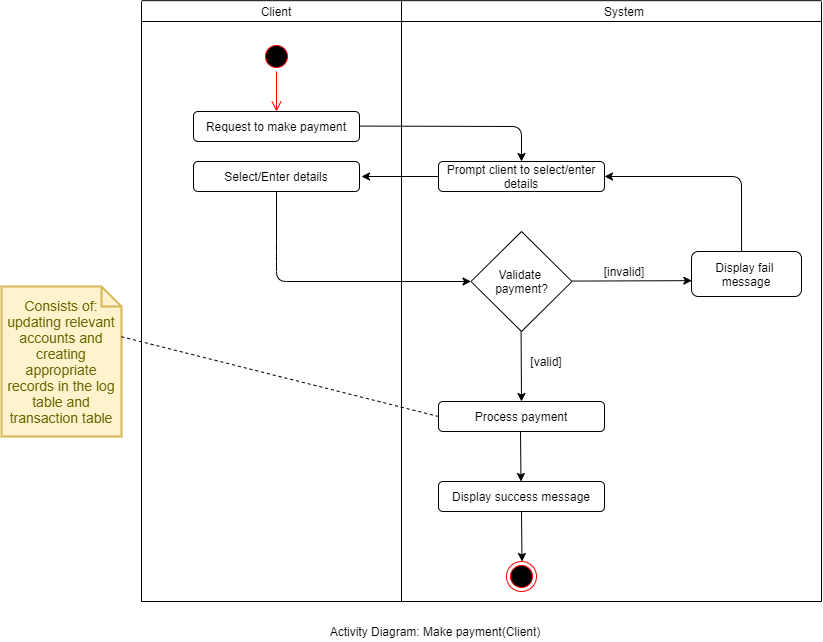

The diagram above was exported from draw.io. Its source (the exported page's mxGraphModel, read from the mxfile embedded in the PNG):
<mxGraphModel dx="2390" dy="702" grid="1" gridSize="10" guides="1" tooltips="1" connect="1" arrows="1" fold="1" page="1" pageScale="1" pageWidth="827" pageHeight="1169" math="0" shadow="0">
  <root>
    <mxCell id="0" />
    <mxCell id="1" parent="0" />
    <mxCell id="2qlv1cWt5FrLL9-P8G13-1" value="" style="ellipse;html=1;shape=startState;fillColor=#000000;strokeColor=#ff0000;" parent="1" vertex="1">
      <mxGeometry x="240" y="80" width="30" height="30" as="geometry" />
    </mxCell>
    <mxCell id="2qlv1cWt5FrLL9-P8G13-2" value="" style="edgeStyle=orthogonalEdgeStyle;html=1;verticalAlign=bottom;endArrow=open;endSize=8;strokeColor=#ff0000;" parent="1" source="2qlv1cWt5FrLL9-P8G13-1" edge="1">
      <mxGeometry relative="1" as="geometry">
        <mxPoint x="255" y="150" as="targetPoint" />
      </mxGeometry>
    </mxCell>
    <mxCell id="2qlv1cWt5FrLL9-P8G13-3" value="" style="endArrow=classic;html=1;exitX=0;exitY=0.5;exitDx=0;exitDy=0;" parent="1" source="2qlv1cWt5FrLL9-P8G13-18" edge="1">
      <mxGeometry width="50" height="50" relative="1" as="geometry">
        <mxPoint x="336" y="210" as="sourcePoint" />
        <mxPoint x="340" y="215" as="targetPoint" />
      </mxGeometry>
    </mxCell>
    <mxCell id="2qlv1cWt5FrLL9-P8G13-4" value="Request to make payment" style="rounded=1;whiteSpace=wrap;html=1;" parent="1" vertex="1">
      <mxGeometry x="172" y="150" width="166" height="30" as="geometry" />
    </mxCell>
    <mxCell id="2qlv1cWt5FrLL9-P8G13-5" value="Validate &lt;br&gt;payment?" style="rhombus;whiteSpace=wrap;html=1;" parent="1" vertex="1">
      <mxGeometry x="449.5" y="270" width="101" height="100" as="geometry" />
    </mxCell>
    <mxCell id="2qlv1cWt5FrLL9-P8G13-6" value="Display success message" style="rounded=1;whiteSpace=wrap;html=1;" parent="1" vertex="1">
      <mxGeometry x="417" y="520" width="166" height="30" as="geometry" />
    </mxCell>
    <mxCell id="2qlv1cWt5FrLL9-P8G13-7" value="" style="ellipse;html=1;shape=endState;fillColor=#000000;strokeColor=#ff0000;" parent="1" vertex="1">
      <mxGeometry x="485" y="600" width="30" height="30" as="geometry" />
    </mxCell>
    <mxCell id="2qlv1cWt5FrLL9-P8G13-8" value="" style="endArrow=classic;html=1;" parent="1" edge="1">
      <mxGeometry width="50" height="50" relative="1" as="geometry">
        <mxPoint x="499.5799999999999" y="370" as="sourcePoint" />
        <mxPoint x="500" y="440" as="targetPoint" />
      </mxGeometry>
    </mxCell>
    <mxCell id="2qlv1cWt5FrLL9-P8G13-9" value="" style="endArrow=classic;html=1;entryX=0.5;entryY=0;entryDx=0;entryDy=0;exitX=0.5;exitY=1;exitDx=0;exitDy=0;" parent="1" source="2qlv1cWt5FrLL9-P8G13-6" edge="1">
      <mxGeometry width="50" height="50" relative="1" as="geometry">
        <mxPoint x="500" y="550" as="sourcePoint" />
        <mxPoint x="500.5" y="600" as="targetPoint" />
      </mxGeometry>
    </mxCell>
    <mxCell id="2qlv1cWt5FrLL9-P8G13-10" value="[valid]" style="text;html=1;strokeColor=none;fillColor=none;align=center;verticalAlign=middle;whiteSpace=wrap;rounded=0;" parent="1" vertex="1">
      <mxGeometry x="500" y="390" width="50" height="20" as="geometry" />
    </mxCell>
    <mxCell id="2qlv1cWt5FrLL9-P8G13-11" value="[invalid]" style="text;html=1;strokeColor=none;fillColor=none;align=center;verticalAlign=middle;whiteSpace=wrap;rounded=0;" parent="1" vertex="1">
      <mxGeometry x="570" y="300" width="66" height="20" as="geometry" />
    </mxCell>
    <mxCell id="2qlv1cWt5FrLL9-P8G13-12" value="Activity Diagram: Make payment(Client)" style="text;html=1;strokeColor=none;fillColor=none;align=center;verticalAlign=middle;whiteSpace=wrap;rounded=0;" parent="1" vertex="1">
      <mxGeometry x="269" y="660" width="290" height="20" as="geometry" />
    </mxCell>
    <mxCell id="2qlv1cWt5FrLL9-P8G13-13" value="Client" style="text;html=1;strokeColor=none;fillColor=none;align=center;verticalAlign=middle;whiteSpace=wrap;rounded=0;" parent="1" vertex="1">
      <mxGeometry x="235" y="40" width="40" height="20" as="geometry" />
    </mxCell>
    <mxCell id="2qlv1cWt5FrLL9-P8G13-14" value="System" style="text;html=1;strokeColor=none;fillColor=none;align=center;verticalAlign=middle;whiteSpace=wrap;rounded=0;" parent="1" vertex="1">
      <mxGeometry x="583" y="40" width="40" height="20" as="geometry" />
    </mxCell>
    <mxCell id="2qlv1cWt5FrLL9-P8G13-15" value="" style="endArrow=none;html=1;" parent="1" edge="1">
      <mxGeometry width="50" height="50" relative="1" as="geometry">
        <mxPoint x="380" y="640" as="sourcePoint" />
        <mxPoint x="380" y="40" as="targetPoint" />
      </mxGeometry>
    </mxCell>
    <mxCell id="2qlv1cWt5FrLL9-P8G13-16" value="" style="endArrow=none;html=1;" parent="1" edge="1">
      <mxGeometry width="50" height="50" relative="1" as="geometry">
        <mxPoint x="120" y="60" as="sourcePoint" />
        <mxPoint x="800" y="60" as="targetPoint" />
      </mxGeometry>
    </mxCell>
    <mxCell id="2qlv1cWt5FrLL9-P8G13-17" value="" style="endArrow=classic;html=1;" parent="1" edge="1">
      <mxGeometry width="50" height="50" relative="1" as="geometry">
        <mxPoint x="338" y="164.57999999999993" as="sourcePoint" />
        <mxPoint x="500" y="200" as="targetPoint" />
        <Array as="points">
          <mxPoint x="500" y="165" />
        </Array>
      </mxGeometry>
    </mxCell>
    <mxCell id="2qlv1cWt5FrLL9-P8G13-18" value="Prompt client to select/enter details" style="rounded=1;whiteSpace=wrap;html=1;" parent="1" vertex="1">
      <mxGeometry x="417" y="200" width="166" height="30" as="geometry" />
    </mxCell>
    <mxCell id="2qlv1cWt5FrLL9-P8G13-19" value="Select/Enter details" style="rounded=1;whiteSpace=wrap;html=1;" parent="1" vertex="1">
      <mxGeometry x="172" y="200" width="166" height="30" as="geometry" />
    </mxCell>
    <mxCell id="2qlv1cWt5FrLL9-P8G13-20" value="" style="endArrow=classic;html=1;exitX=0.5;exitY=1;exitDx=0;exitDy=0;entryX=0;entryY=0.5;entryDx=0;entryDy=0;" parent="1" source="2qlv1cWt5FrLL9-P8G13-19" target="2qlv1cWt5FrLL9-P8G13-5" edge="1">
      <mxGeometry width="50" height="50" relative="1" as="geometry">
        <mxPoint x="172" y="319.9999999999999" as="sourcePoint" />
        <mxPoint x="460" y="290" as="targetPoint" />
        <Array as="points">
          <mxPoint x="255" y="290" />
          <mxPoint x="255" y="320" />
        </Array>
      </mxGeometry>
    </mxCell>
    <mxCell id="2qlv1cWt5FrLL9-P8G13-21" value="" style="endArrow=classic;html=1;entryX=0.003;entryY=0.648;entryDx=0;entryDy=0;entryPerimeter=0;" parent="1" target="2qlv1cWt5FrLL9-P8G13-22" edge="1">
      <mxGeometry width="50" height="50" relative="1" as="geometry">
        <mxPoint x="550.5" y="319.5799999999999" as="sourcePoint" />
        <mxPoint x="650.5" y="319.58" as="targetPoint" />
      </mxGeometry>
    </mxCell>
    <mxCell id="2qlv1cWt5FrLL9-P8G13-22" value="Display fail&amp;nbsp; message" style="rounded=1;whiteSpace=wrap;html=1;" parent="1" vertex="1">
      <mxGeometry x="670" y="290" width="110" height="45" as="geometry" />
    </mxCell>
    <mxCell id="2qlv1cWt5FrLL9-P8G13-23" value="" style="endArrow=classic;html=1;exitX=0.455;exitY=0;exitDx=0;exitDy=0;exitPerimeter=0;entryX=1;entryY=0.5;entryDx=0;entryDy=0;" parent="1" source="2qlv1cWt5FrLL9-P8G13-22" edge="1" target="2qlv1cWt5FrLL9-P8G13-18">
      <mxGeometry width="50" height="50" relative="1" as="geometry">
        <mxPoint x="720" y="280" as="sourcePoint" />
        <mxPoint x="260" y="120" as="targetPoint" />
        <Array as="points">
          <mxPoint x="720" y="215" />
        </Array>
      </mxGeometry>
    </mxCell>
    <mxCell id="2qlv1cWt5FrLL9-P8G13-24" value="" style="endArrow=none;html=1;" parent="1" edge="1">
      <mxGeometry width="50" height="50" relative="1" as="geometry">
        <mxPoint x="120" y="39.16999999999996" as="sourcePoint" />
        <mxPoint x="800" y="39.16999999999996" as="targetPoint" />
      </mxGeometry>
    </mxCell>
    <mxCell id="2qlv1cWt5FrLL9-P8G13-25" value="" style="endArrow=none;html=1;" parent="1" edge="1">
      <mxGeometry width="50" height="50" relative="1" as="geometry">
        <mxPoint x="120" y="640" as="sourcePoint" />
        <mxPoint x="120" y="40" as="targetPoint" />
      </mxGeometry>
    </mxCell>
    <mxCell id="2qlv1cWt5FrLL9-P8G13-26" value="" style="endArrow=none;html=1;" parent="1" edge="1">
      <mxGeometry width="50" height="50" relative="1" as="geometry">
        <mxPoint x="800" y="640" as="sourcePoint" />
        <mxPoint x="800" y="40" as="targetPoint" />
      </mxGeometry>
    </mxCell>
    <mxCell id="2qlv1cWt5FrLL9-P8G13-27" value="" style="endArrow=none;html=1;" parent="1" edge="1">
      <mxGeometry width="50" height="50" relative="1" as="geometry">
        <mxPoint x="120" y="640" as="sourcePoint" />
        <mxPoint x="800" y="640" as="targetPoint" />
      </mxGeometry>
    </mxCell>
    <mxCell id="2qlv1cWt5FrLL9-P8G13-28" value="Process payment" style="rounded=1;whiteSpace=wrap;html=1;" parent="1" vertex="1">
      <mxGeometry x="417" y="440" width="166" height="30" as="geometry" />
    </mxCell>
    <mxCell id="2qlv1cWt5FrLL9-P8G13-29" value="" style="endArrow=classic;html=1;entryX=0.5;entryY=0;entryDx=0;entryDy=0;exitX=0.5;exitY=1;exitDx=0;exitDy=0;" parent="1" edge="1">
      <mxGeometry width="50" height="50" relative="1" as="geometry">
        <mxPoint x="499" y="470" as="sourcePoint" />
        <mxPoint x="499.5" y="520" as="targetPoint" />
      </mxGeometry>
    </mxCell>
    <mxCell id="6vgl4O4CmTuum0wprpWk-1" value="Consists of:&lt;br&gt;updating relevant accounts and creating appropriate records in the log table and transaction table" style="shape=note;strokeWidth=2;fontSize=14;size=20;whiteSpace=wrap;html=1;fillColor=#fff2cc;strokeColor=#d6b656;fontColor=#666600;" vertex="1" parent="1">
      <mxGeometry x="-20" y="325" width="120" height="150" as="geometry" />
    </mxCell>
    <mxCell id="6vgl4O4CmTuum0wprpWk-5" value="" style="endArrow=none;dashed=1;html=1;entryX=0;entryY=0.5;entryDx=0;entryDy=0;exitX=1;exitY=0.335;exitDx=0;exitDy=0;exitPerimeter=0;" edge="1" parent="1" source="6vgl4O4CmTuum0wprpWk-1" target="2qlv1cWt5FrLL9-P8G13-28">
      <mxGeometry width="50" height="50" relative="1" as="geometry">
        <mxPoint x="270" y="530" as="sourcePoint" />
        <mxPoint x="320" y="480" as="targetPoint" />
      </mxGeometry>
    </mxCell>
  </root>
</mxGraphModel>